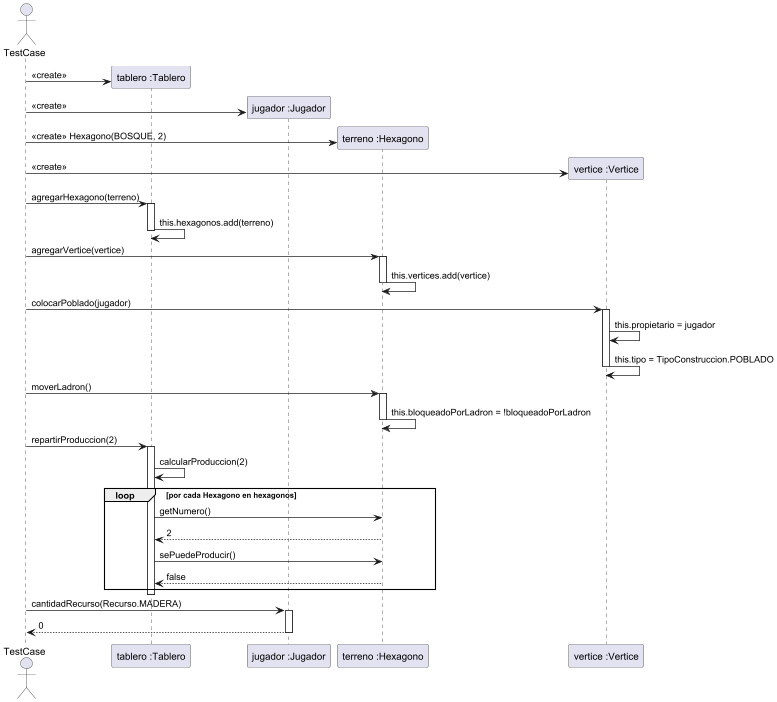

The diagram above was rendered by PlantUML. Its source (embedded in the PNG):
@startuml
actor TestCase
create "tablero :Tablero" as tablero
TestCase -> tablero: <<create>>
create "jugador :Jugador" as jugador
TestCase -> jugador: <<create>>
create "terreno :Hexagono" as terreno
TestCase -> terreno: <<create>> Hexagono(BOSQUE, 2)
create "vertice :Vertice" as vertice
TestCase -> vertice: <<create>>

TestCase -> tablero: agregarHexagono(terreno)
activate tablero

tablero -> tablero: this.hexagonos.add(terreno)
deactivate tablero

TestCase -> terreno: agregarVertice(vertice)
activate terreno

terreno -> terreno: this.vertices.add(vertice)
deactivate terreno

TestCase -> vertice: colocarPoblado(jugador)
activate vertice

vertice -> vertice: this.propietario = jugador
vertice -> vertice: this.tipo = TipoConstruccion.POBLADO
deactivate vertice

TestCase -> terreno: moverLadron()
activate terreno

terreno -> terreno: this.bloqueadoPorLadron = !bloqueadoPorLadron
deactivate terreno

TestCase -> tablero: repartirProduccion(2)
activate tablero
tablero -> tablero: calcularProduccion(2)
loop por cada Hexagono en hexagonos
    tablero -> terreno: getNumero()
    terreno --> tablero: 2
    tablero -> terreno: sePuedeProducir()
    terreno --> tablero: false
end
deactivate tablero

TestCase -> jugador: cantidadRecurso(Recurso.MADERA)
activate jugador
jugador --> TestCase: 0
deactivate jugador

@enduml